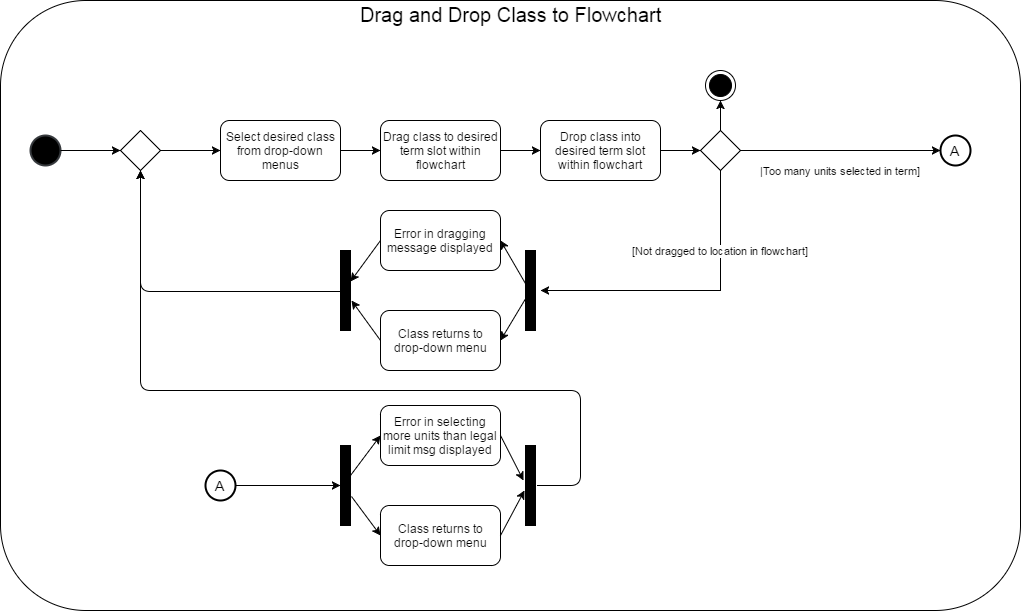

The diagram above was exported from draw.io. Its source (the exported page's mxGraphModel, read from the mxfile embedded in the PNG):
<mxGraphModel dx="1426" dy="720" grid="1" gridSize="10" guides="1" tooltips="1" connect="1" arrows="1" fold="1" page="1" pageScale="1" pageWidth="850" pageHeight="1100" background="#ffffff" math="0" shadow="0">
  <root>
    <mxCell id="0" style=";html=1;" />
    <mxCell id="1" style=";html=1;" parent="0" />
    <mxCell id="341283cd402b96b8-41" value="" style="rounded=1;horizontal=1;verticalAlign=top;align=center;whiteSpace=wrap;html=1;spacing=0;arcSize=14;spacingTop=0;spacingLeft=0;" parent="1" vertex="1">
      <mxGeometry x="10" y="10" width="1020" height="610" as="geometry" />
    </mxCell>
    <mxCell id="341283cd402b96b8-44" value="" style="shape=ellipse;html=1;illColor=#000000;strokeWidth=2;verticalLabelPosition=bottom;verticalAlignment=top;labelBackgroundColor=#000000;align=center;fillColor=#000000;strokeColor=#36393d;" parent="1" vertex="1">
      <mxGeometry x="40" y="145" width="30" height="30" as="geometry" />
    </mxCell>
    <mxCell id="341283cd402b96b8-45" value="Select desired class from drop-down menus&lt;br&gt;" style="rounded=1;whiteSpace=wrap;html=1;labelBackgroundColor=none;fillColor=none;align=center;" parent="1" vertex="1">
      <mxGeometry x="230" y="130" width="120" height="60" as="geometry" />
    </mxCell>
    <mxCell id="341283cd402b96b8-46" style="edgeStyle=orthogonalEdgeStyle;rounded=0;html=1;exitX=1;exitY=0.5;entryX=0;entryY=0.5;jettySize=auto;orthogonalLoop=1;" parent="1" source="341283cd402b96b8-52" target="341283cd402b96b8-45" edge="1">
      <mxGeometry relative="1" as="geometry" />
    </mxCell>
    <mxCell id="341283cd402b96b8-47" value="Drag class to desired term slot within flowchart&lt;br&gt;" style="rounded=1;whiteSpace=wrap;html=1;labelBackgroundColor=none;fillColor=none;align=center;" parent="1" vertex="1">
      <mxGeometry x="390" y="130" width="120" height="60" as="geometry" />
    </mxCell>
    <mxCell id="341283cd402b96b8-48" style="edgeStyle=orthogonalEdgeStyle;rounded=0;html=1;exitX=1;exitY=0.5;entryX=0;entryY=0.5;jettySize=auto;orthogonalLoop=1;" parent="1" source="341283cd402b96b8-45" target="341283cd402b96b8-47" edge="1">
      <mxGeometry relative="1" as="geometry" />
    </mxCell>
    <mxCell id="341283cd402b96b8-49" value="" style="rhombus;whiteSpace=wrap;html=1;labelBackgroundColor=none;fillColor=none;align=center;" parent="1" vertex="1">
      <mxGeometry x="710" y="140" width="40" height="40" as="geometry" />
    </mxCell>
    <mxCell id="341283cd402b96b8-50" style="edgeStyle=orthogonalEdgeStyle;rounded=0;html=1;exitX=1;exitY=0.5;entryX=0;entryY=0.5;jettySize=auto;orthogonalLoop=1;" parent="1" source="1c5fdb464e9d35bc-7" target="341283cd402b96b8-49" edge="1">
      <mxGeometry relative="1" as="geometry" />
    </mxCell>
    <mxCell id="341283cd402b96b8-52" value="" style="rhombus;whiteSpace=wrap;html=1;labelBackgroundColor=none;fillColor=none;align=center;" parent="1" vertex="1">
      <mxGeometry x="130" y="140" width="40" height="40" as="geometry" />
    </mxCell>
    <mxCell id="341283cd402b96b8-53" style="edgeStyle=orthogonalEdgeStyle;rounded=0;html=1;exitX=1;exitY=0.5;entryX=0;entryY=0.5;jettySize=auto;orthogonalLoop=1;" parent="1" source="341283cd402b96b8-44" target="341283cd402b96b8-52" edge="1">
      <mxGeometry relative="1" as="geometry">
        <mxPoint x="70" y="160" as="sourcePoint" />
        <mxPoint x="230" y="160" as="targetPoint" />
      </mxGeometry>
    </mxCell>
    <mxCell id="341283cd402b96b8-56" value="Error in dragging message displayed&lt;br&gt;" style="rounded=1;whiteSpace=wrap;html=1;labelBackgroundColor=none;fillColor=none;align=center;" parent="1" vertex="1">
      <mxGeometry x="390" y="220" width="120" height="60" as="geometry" />
    </mxCell>
    <mxCell id="341283cd402b96b8-58" value="Class returns to drop-down menu&lt;br&gt;" style="rounded=1;whiteSpace=wrap;html=1;labelBackgroundColor=none;fillColor=none;align=center;" parent="1" vertex="1">
      <mxGeometry x="390" y="320" width="120" height="60" as="geometry" />
    </mxCell>
    <mxCell id="341283cd402b96b8-61" value="" style="html=1;points=[];perimeter=orthogonalPerimeter;labelBackgroundColor=#000000;fillColor=#000000;align=center;" parent="1" vertex="1">
      <mxGeometry x="535" y="260" width="10" height="80" as="geometry" />
    </mxCell>
    <mxCell id="341283cd402b96b8-62" value="[Not dragged to location in flowchart]&lt;br&gt;" style="edgeStyle=orthogonalEdgeStyle;rounded=0;html=1;exitX=0.5;exitY=1;entryX=1.5;entryY=0.5;entryPerimeter=0;jettySize=auto;orthogonalLoop=1;" parent="1" source="341283cd402b96b8-49" target="341283cd402b96b8-61" edge="1">
      <mxGeometry x="-0.4667" relative="1" as="geometry">
        <Array as="points">
          <mxPoint x="730" y="300" />
        </Array>
        <mxPoint as="offset" />
      </mxGeometry>
    </mxCell>
    <mxCell id="1c5fdb464e9d35bc-1" value="" style="endArrow=classic;html=1;entryX=1;entryY=0.5;" parent="1" target="341283cd402b96b8-56" edge="1">
      <mxGeometry width="50" height="50" relative="1" as="geometry">
        <mxPoint x="539" y="300" as="sourcePoint" />
        <mxPoint x="220" y="290" as="targetPoint" />
      </mxGeometry>
    </mxCell>
    <mxCell id="1c5fdb464e9d35bc-2" value="" style="endArrow=classic;html=1;exitX=0;exitY=0.663;exitPerimeter=0;entryX=1;entryY=0.5;" parent="1" source="341283cd402b96b8-61" target="341283cd402b96b8-58" edge="1">
      <mxGeometry x="520" y="260" width="50" height="50" as="geometry">
        <mxPoint x="543" y="293" as="sourcePoint" />
        <mxPoint x="520" y="260" as="targetPoint" />
        <Array as="points">
          <mxPoint x="540" y="300" />
        </Array>
      </mxGeometry>
    </mxCell>
    <mxCell id="1c5fdb464e9d35bc-3" value="" style="html=1;points=[];perimeter=orthogonalPerimeter;labelBackgroundColor=#000000;fillColor=#000000;align=center;" parent="1" vertex="1">
      <mxGeometry x="350" y="260" width="10" height="80" as="geometry" />
    </mxCell>
    <mxCell id="1c5fdb464e9d35bc-4" style="rounded=0;html=1;exitX=0;exitY=0.5;jettySize=auto;orthogonalLoop=1;" parent="1" source="341283cd402b96b8-56" edge="1">
      <mxGeometry relative="1" as="geometry">
        <mxPoint x="360" y="291" as="targetPoint" />
      </mxGeometry>
    </mxCell>
    <mxCell id="1c5fdb464e9d35bc-5" style="edgeStyle=none;rounded=0;html=1;exitX=0;exitY=0.5;jettySize=auto;orthogonalLoop=1;" parent="1" source="341283cd402b96b8-58" edge="1">
      <mxGeometry relative="1" as="geometry">
        <mxPoint x="361" y="310" as="targetPoint" />
      </mxGeometry>
    </mxCell>
    <mxCell id="1c5fdb464e9d35bc-6" value="" style="endArrow=classic;html=1;exitX=0.2;exitY=0.513;exitPerimeter=0;entryX=0.5;entryY=1;edgeStyle=orthogonalEdgeStyle;" parent="1" source="1c5fdb464e9d35bc-3" target="341283cd402b96b8-52" edge="1">
      <mxGeometry width="50" height="50" relative="1" as="geometry">
        <mxPoint x="10" y="689" as="sourcePoint" />
        <mxPoint x="60" y="639" as="targetPoint" />
        <Array as="points">
          <mxPoint x="150" y="301" />
        </Array>
      </mxGeometry>
    </mxCell>
    <mxCell id="1c5fdb464e9d35bc-7" value="Drop class into desired term slot within flowchart&lt;br&gt;" style="rounded=1;whiteSpace=wrap;html=1;labelBackgroundColor=none;fillColor=none;align=center;" parent="1" vertex="1">
      <mxGeometry x="550" y="130" width="120" height="60" as="geometry" />
    </mxCell>
    <mxCell id="1c5fdb464e9d35bc-8" style="edgeStyle=orthogonalEdgeStyle;rounded=0;html=1;exitX=1;exitY=0.5;entryX=0;entryY=0.5;jettySize=auto;orthogonalLoop=1;" parent="1" source="341283cd402b96b8-47" target="1c5fdb464e9d35bc-7" edge="1">
      <mxGeometry relative="1" as="geometry">
        <mxPoint x="530" y="160" as="sourcePoint" />
        <mxPoint x="690" y="160" as="targetPoint" />
      </mxGeometry>
    </mxCell>
    <mxCell id="1c5fdb464e9d35bc-9" style="edgeStyle=none;rounded=0;html=1;exitX=1;exitY=0.5;jettySize=auto;orthogonalLoop=1;" parent="1" source="341283cd402b96b8-49" target="341283cd402b96b8-49" edge="1">
      <mxGeometry relative="1" as="geometry" />
    </mxCell>
    <mxCell id="1c5fdb464e9d35bc-11" style="edgeStyle=none;rounded=0;html=1;entryX=1;entryY=0.5;jettySize=auto;orthogonalLoop=1;" parent="1" edge="1">
      <mxGeometry relative="1" as="geometry">
        <mxPoint x="822" y="159" as="sourcePoint" />
        <mxPoint x="822" y="159" as="targetPoint" />
      </mxGeometry>
    </mxCell>
    <mxCell id="1c5fdb464e9d35bc-12" value="|Too many units selected in term]" style="edgeStyle=none;rounded=0;html=1;exitX=1;exitY=0.5;jettySize=auto;orthogonalLoop=1;entryX=0.5;entryY=1;" parent="1" source="341283cd402b96b8-49" target="1c5fdb464e9d35bc-14" edge="1">
      <mxGeometry y="-20" relative="1" as="geometry">
        <mxPoint x="950" y="160" as="targetPoint" />
        <mxPoint as="offset" />
      </mxGeometry>
    </mxCell>
    <mxCell id="1c5fdb464e9d35bc-13" value="&lt;div align=&quot;center&quot;&gt;&lt;font style=&quot;line-height: 120% ; font-size: 14px&quot;&gt;A&lt;/font&gt;&lt;/div&gt;" style="shape=ellipse;html=1;illColor=#000000;strokeWidth=2;verticalLabelPosition=middle;verticalAlignment=top;labelBackgroundColor=#FFFFFF;fillColor=none;align=center;verticalAlign=middle;labelPosition=center;spacing=2;textDirection=rtl;" parent="1" vertex="1">
      <mxGeometry x="215" y="480" width="30" height="30" as="geometry" />
    </mxCell>
    <mxCell id="1c5fdb464e9d35bc-14" value="&lt;div align=&quot;center&quot;&gt;&lt;font style=&quot;line-height: 120% ; font-size: 14px&quot;&gt;A&lt;/font&gt;&lt;/div&gt;" style="shape=ellipse;html=1;illColor=#000000;strokeWidth=2;verticalLabelPosition=middle;verticalAlignment=top;labelBackgroundColor=#FFFFFF;fillColor=none;align=center;verticalAlign=middle;labelPosition=center;spacing=2;textDirection=rtl;direction=south;" parent="1" vertex="1">
      <mxGeometry x="950" y="145" width="30" height="30" as="geometry" />
    </mxCell>
    <mxCell id="1c5fdb464e9d35bc-19" value="Error in selecting more units than legal limit msg displayed&lt;br&gt;" style="rounded=1;whiteSpace=wrap;html=1;labelBackgroundColor=none;fillColor=none;align=center;direction=west;" parent="1" vertex="1">
      <mxGeometry x="390" y="415" width="120" height="60" as="geometry" />
    </mxCell>
    <mxCell id="1c5fdb464e9d35bc-21" value="Class returns to drop-down menu&lt;br&gt;" style="rounded=1;whiteSpace=wrap;html=1;labelBackgroundColor=none;fillColor=none;align=center;direction=west;" parent="1" vertex="1">
      <mxGeometry x="390" y="515" width="120" height="60" as="geometry" />
    </mxCell>
    <mxCell id="1c5fdb464e9d35bc-22" value="" style="html=1;points=[];perimeter=orthogonalPerimeter;labelBackgroundColor=#000000;fillColor=#000000;align=center;direction=west;" parent="1" vertex="1">
      <mxGeometry x="535" y="455" width="10" height="80" as="geometry" />
    </mxCell>
    <mxCell id="1c5fdb464e9d35bc-25" value="" style="html=1;points=[];perimeter=orthogonalPerimeter;labelBackgroundColor=#000000;fillColor=#000000;align=center;direction=west;" parent="1" vertex="1">
      <mxGeometry x="350" y="455" width="10" height="80" as="geometry" />
    </mxCell>
    <mxCell id="1c5fdb464e9d35bc-26" style="edgeStyle=none;rounded=0;html=1;exitX=1;exitY=0.5;jettySize=auto;orthogonalLoop=1;" parent="1" source="1c5fdb464e9d35bc-13" target="1c5fdb464e9d35bc-25" edge="1">
      <mxGeometry relative="1" as="geometry">
        <mxPoint x="250" y="495" as="sourcePoint" />
      </mxGeometry>
    </mxCell>
    <mxCell id="1c5fdb464e9d35bc-27" value="" style="endArrow=classic;html=1;entryX=1;entryY=0.5;" parent="1" target="1c5fdb464e9d35bc-19" edge="1">
      <mxGeometry width="50" height="50" relative="1" as="geometry">
        <mxPoint x="360" y="485" as="sourcePoint" />
        <mxPoint x="60" y="640" as="targetPoint" />
        <Array as="points" />
      </mxGeometry>
    </mxCell>
    <mxCell id="1c5fdb464e9d35bc-28" value="" style="endArrow=classic;html=1;entryX=1;entryY=0.5;exitX=-0.1;exitY=0.363;exitPerimeter=0;" parent="1" source="1c5fdb464e9d35bc-25" target="1c5fdb464e9d35bc-21" edge="1">
      <mxGeometry x="370" y="455" width="50" height="50" as="geometry">
        <mxPoint x="370" y="495" as="sourcePoint" />
        <mxPoint x="400" y="455" as="targetPoint" />
        <Array as="points" />
      </mxGeometry>
    </mxCell>
    <mxCell id="1c5fdb464e9d35bc-29" value="" style="endArrow=classic;html=1;exitX=0;exitY=0.5;" parent="1" source="1c5fdb464e9d35bc-19" edge="1">
      <mxGeometry x="370" y="455" width="50" height="50" as="geometry">
        <mxPoint x="400" y="455" as="sourcePoint" />
        <mxPoint x="533" y="490" as="targetPoint" />
        <Array as="points" />
      </mxGeometry>
    </mxCell>
    <mxCell id="1c5fdb464e9d35bc-30" value="" style="endArrow=classic;html=1;exitX=0;exitY=0.5;" parent="1" source="1c5fdb464e9d35bc-21" edge="1">
      <mxGeometry x="380" y="465" width="50" height="50" as="geometry">
        <mxPoint x="520" y="455" as="sourcePoint" />
        <mxPoint x="534" y="500" as="targetPoint" />
        <Array as="points" />
      </mxGeometry>
    </mxCell>
    <mxCell id="1c5fdb464e9d35bc-32" value="" style="endArrow=classic;html=1;exitX=-0.2;exitY=0.5;exitPerimeter=0;entryX=0.5;entryY=1;edgeStyle=orthogonalEdgeStyle;" parent="1" source="1c5fdb464e9d35bc-22" target="341283cd402b96b8-52" edge="1">
      <mxGeometry width="50" height="50" relative="1" as="geometry">
        <mxPoint x="580" y="520" as="sourcePoint" />
        <mxPoint x="630" y="470" as="targetPoint" />
        <Array as="points">
          <mxPoint x="590" y="495" />
          <mxPoint x="590" y="400" />
          <mxPoint x="150" y="400" />
        </Array>
      </mxGeometry>
    </mxCell>
    <mxCell id="1c5fdb464e9d35bc-33" style="edgeStyle=orthogonalEdgeStyle;rounded=0;html=1;exitX=0.5;exitY=0;entryX=0.5;entryY=0;jettySize=auto;orthogonalLoop=1;" parent="1" source="341283cd402b96b8-49" target="341283cd402b96b8-49" edge="1">
      <mxGeometry relative="1" as="geometry" />
    </mxCell>
    <mxCell id="1c5fdb464e9d35bc-34" value="" style="ellipse;html=1;shape=endState;fillColor=#000000;strokeColor=#000000;labelBackgroundColor=#FFFFFF;align=center;" parent="1" vertex="1">
      <mxGeometry x="715" y="80" width="30" height="30" as="geometry" />
    </mxCell>
    <mxCell id="1c5fdb464e9d35bc-35" style="edgeStyle=orthogonalEdgeStyle;rounded=0;html=1;exitX=0.5;exitY=0;entryX=0.5;entryY=1;jettySize=auto;orthogonalLoop=1;" parent="1" source="341283cd402b96b8-49" target="1c5fdb464e9d35bc-34" edge="1">
      <mxGeometry relative="1" as="geometry" />
    </mxCell>
    <mxCell id="6dc85fee9260aaca-1" value="&lt;font style=&quot;font-size: 20px&quot;&gt;Drag and Drop Class to Flowchart&lt;/font&gt;" style="text;html=1;resizable=0;points=[];autosize=1;align=center;verticalAlign=top;spacingTop=-4;" parent="1" vertex="1">
      <mxGeometry x="360" y="10" width="320" height="20" as="geometry" />
    </mxCell>
  </root>
</mxGraphModel>